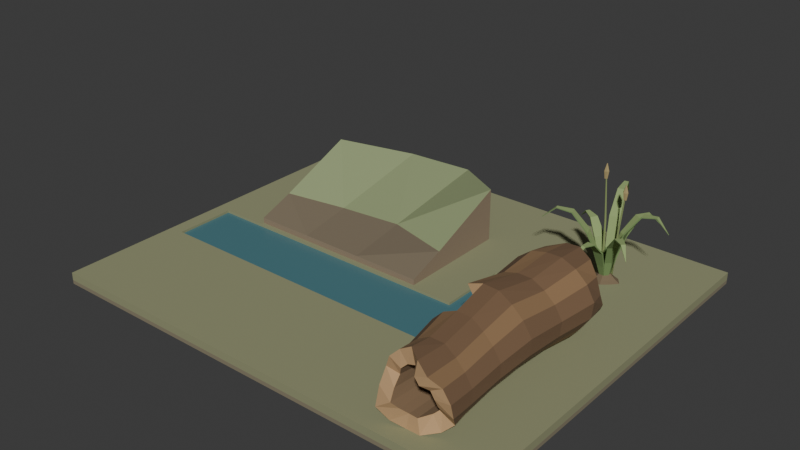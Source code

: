 # Source: source.blend  (saved by Blender 4.3.34; exported with 4.5.12 LTS)
import bpy
from mathutils import Matrix  # noqa: F401  (used for matrix-valued properties, if any)

bpy.ops.wm.read_factory_settings(use_empty=True)
scene = bpy.context.scene
scene.name = 'Scene'

# ---- collections
col_collection = bpy.data.collections.new('Collection'); scene.collection.children.link(col_collection)

# ---- materials (node trees are filled in below, after node groups)
mat_bank_base = bpy.data.materials.new('bank-base')
mat_bank_base.diffuse_color = (0.17, 0.13, 0.08, 1.0)
mat_bank_cut_earth = bpy.data.materials.new('bank-cut-earth')
mat_bank_cut_earth.diffuse_color = (0.28, 0.21, 0.14, 1.0)
mat_bank_wet_earth = bpy.data.materials.new('bank-wet-earth')
mat_bank_wet_earth.diffuse_color = (0.2, 0.16, 0.105, 1.0)
mat_bank_dry_top = bpy.data.materials.new('bank-dry-top')
mat_bank_dry_top.diffuse_color = (0.3, 0.36, 0.18, 1.0)
mat_deepweatheredbark = bpy.data.materials.new('DeepWeatheredBark')
mat_deepweatheredbark.diffuse_color = (0.18, 0.105, 0.055, 1.0)
mat_unevenbarkridge = bpy.data.materials.new('UnevenBarkRidge')
mat_unevenbarkridge.diffuse_color = (0.26, 0.155, 0.075, 1.0)
mat_darkdecayedinnerwood = bpy.data.materials.new('DarkDecayedInnerWood')
mat_darkdecayedinnerwood.diffuse_color = (0.22, 0.14, 0.075, 1.0)
mat_brokenwarmendgrain = bpy.data.materials.new('BrokenWarmEndGrain')
mat_brokenwarmendgrain.diffuse_color = (0.54, 0.34, 0.17, 1.0)
mat_root_soil = bpy.data.materials.new('root-soil')
mat_root_soil.diffuse_color = (0.18, 0.13, 0.075, 1.0)
mat_grass_shade = bpy.data.materials.new('grass-shade')
mat_grass_shade.diffuse_color = (0.18, 0.28, 0.1, 1.0)
mat_grass_lit = bpy.data.materials.new('grass-lit')
mat_grass_lit.diffuse_color = (0.29, 0.39, 0.15, 1.0)
mat_grass_stem = bpy.data.materials.new('grass-stem')
mat_grass_stem.diffuse_color = (0.24, 0.3, 0.11, 1.0)
mat_seed_tan = bpy.data.materials.new('seed-tan')
mat_seed_tan.diffuse_color = (0.4, 0.31, 0.14, 1.0)
mat_sceneonly_lowerearthbed = bpy.data.materials.new('SceneOnly_LowerEarthBed')
mat_sceneonly_lowerearthbed.diffuse_color = (0.23, 0.2, 0.13, 1.0)
mat_sceneonly_drymudmargin = bpy.data.materials.new('SceneOnly_DryMudMargin')
mat_sceneonly_drymudmargin.diffuse_color = (0.28, 0.29, 0.16, 1.0)
mat_sceneonly_opaqueshallowwater = bpy.data.materials.new('SceneOnly_OpaqueShallowWater')
mat_sceneonly_opaqueshallowwater.diffuse_color = (0.075, 0.2, 0.23, 1.0)

# ---- material node trees
mat_bank_base.use_nodes = True; mat_bank_base.node_tree.nodes.clear()
_N = mat_bank_base.node_tree.nodes; _L = mat_bank_base.node_tree.links
n0 = _N.new('ShaderNodeBsdfPrincipled'); n0.name = 'Principled BSDF'; n0.location = (10, 300)
n0.inputs[0].default_value = (0.17, 0.13, 0.08, 1.0)
n0.inputs[2].default_value = 0.95
n1 = _N.new('ShaderNodeOutputMaterial'); n1.name = 'Material Output'; n1.location = (300, 300)
_L.new(n0.outputs[0], n1.inputs[0])
n1.is_active_output = True
mat_bank_cut_earth.use_nodes = True; mat_bank_cut_earth.node_tree.nodes.clear()
_N = mat_bank_cut_earth.node_tree.nodes; _L = mat_bank_cut_earth.node_tree.links
n0 = _N.new('ShaderNodeBsdfPrincipled'); n0.name = 'Principled BSDF'; n0.location = (10, 300)
n0.inputs[0].default_value = (0.28, 0.21, 0.14, 1.0)
n0.inputs[2].default_value = 0.95
n1 = _N.new('ShaderNodeOutputMaterial'); n1.name = 'Material Output'; n1.location = (300, 300)
_L.new(n0.outputs[0], n1.inputs[0])
n1.is_active_output = True
mat_bank_wet_earth.use_nodes = True; mat_bank_wet_earth.node_tree.nodes.clear()
_N = mat_bank_wet_earth.node_tree.nodes; _L = mat_bank_wet_earth.node_tree.links
n0 = _N.new('ShaderNodeBsdfPrincipled'); n0.name = 'Principled BSDF'; n0.location = (10, 300)
n0.inputs[0].default_value = (0.2, 0.16, 0.105, 1.0)
n0.inputs[2].default_value = 0.95
n1 = _N.new('ShaderNodeOutputMaterial'); n1.name = 'Material Output'; n1.location = (300, 300)
_L.new(n0.outputs[0], n1.inputs[0])
n1.is_active_output = True
mat_bank_dry_top.use_nodes = True; mat_bank_dry_top.node_tree.nodes.clear()
_N = mat_bank_dry_top.node_tree.nodes; _L = mat_bank_dry_top.node_tree.links
n0 = _N.new('ShaderNodeBsdfPrincipled'); n0.name = 'Principled BSDF'; n0.location = (10, 300)
n0.inputs[0].default_value = (0.3, 0.36, 0.18, 1.0)
n0.inputs[2].default_value = 0.95
n1 = _N.new('ShaderNodeOutputMaterial'); n1.name = 'Material Output'; n1.location = (300, 300)
_L.new(n0.outputs[0], n1.inputs[0])
n1.is_active_output = True
mat_deepweatheredbark.use_nodes = True; mat_deepweatheredbark.node_tree.nodes.clear()
_N = mat_deepweatheredbark.node_tree.nodes; _L = mat_deepweatheredbark.node_tree.links
n0 = _N.new('ShaderNodeBsdfPrincipled'); n0.name = 'Principled BSDF'; n0.location = (10, 300)
n0.inputs[0].default_value = (0.18, 0.105, 0.055, 1.0)
n0.inputs[2].default_value = 0.96
n1 = _N.new('ShaderNodeOutputMaterial'); n1.name = 'Material Output'; n1.location = (300, 300)
_L.new(n0.outputs[0], n1.inputs[0])
n1.is_active_output = True
mat_unevenbarkridge.use_nodes = True; mat_unevenbarkridge.node_tree.nodes.clear()
_N = mat_unevenbarkridge.node_tree.nodes; _L = mat_unevenbarkridge.node_tree.links
n0 = _N.new('ShaderNodeBsdfPrincipled'); n0.name = 'Principled BSDF'; n0.location = (10, 300)
n0.inputs[0].default_value = (0.26, 0.155, 0.075, 1.0)
n0.inputs[2].default_value = 0.95
n1 = _N.new('ShaderNodeOutputMaterial'); n1.name = 'Material Output'; n1.location = (300, 300)
_L.new(n0.outputs[0], n1.inputs[0])
n1.is_active_output = True
mat_darkdecayedinnerwood.use_nodes = True; mat_darkdecayedinnerwood.node_tree.nodes.clear()
_N = mat_darkdecayedinnerwood.node_tree.nodes; _L = mat_darkdecayedinnerwood.node_tree.links
n0 = _N.new('ShaderNodeBsdfPrincipled'); n0.name = 'Principled BSDF'; n0.location = (10, 300)
n0.inputs[0].default_value = (0.22, 0.14, 0.075, 1.0)
n0.inputs[2].default_value = 0.98
n1 = _N.new('ShaderNodeOutputMaterial'); n1.name = 'Material Output'; n1.location = (300, 300)
_L.new(n0.outputs[0], n1.inputs[0])
n1.is_active_output = True
mat_brokenwarmendgrain.use_nodes = True; mat_brokenwarmendgrain.node_tree.nodes.clear()
_N = mat_brokenwarmendgrain.node_tree.nodes; _L = mat_brokenwarmendgrain.node_tree.links
n0 = _N.new('ShaderNodeBsdfPrincipled'); n0.name = 'Principled BSDF'; n0.location = (10, 300)
n0.inputs[0].default_value = (0.54, 0.34, 0.17, 1.0)
n0.inputs[2].default_value = 0.93
n1 = _N.new('ShaderNodeOutputMaterial'); n1.name = 'Material Output'; n1.location = (300, 300)
_L.new(n0.outputs[0], n1.inputs[0])
n1.is_active_output = True
mat_root_soil.use_nodes = True; mat_root_soil.node_tree.nodes.clear()
_N = mat_root_soil.node_tree.nodes; _L = mat_root_soil.node_tree.links
n0 = _N.new('ShaderNodeBsdfPrincipled'); n0.name = 'Principled BSDF'; n0.location = (10, 300)
n0.inputs[0].default_value = (0.18, 0.13, 0.075, 1.0)
n0.inputs[2].default_value = 0.9
n1 = _N.new('ShaderNodeOutputMaterial'); n1.name = 'Material Output'; n1.location = (300, 300)
_L.new(n0.outputs[0], n1.inputs[0])
n1.is_active_output = True
mat_grass_shade.use_nodes = True; mat_grass_shade.node_tree.nodes.clear()
_N = mat_grass_shade.node_tree.nodes; _L = mat_grass_shade.node_tree.links
n0 = _N.new('ShaderNodeBsdfPrincipled'); n0.name = 'Principled BSDF'; n0.location = (10, 300)
n0.inputs[0].default_value = (0.18, 0.28, 0.1, 1.0)
n0.inputs[2].default_value = 0.9
n1 = _N.new('ShaderNodeOutputMaterial'); n1.name = 'Material Output'; n1.location = (300, 300)
_L.new(n0.outputs[0], n1.inputs[0])
n1.is_active_output = True
mat_grass_lit.use_nodes = True; mat_grass_lit.node_tree.nodes.clear()
_N = mat_grass_lit.node_tree.nodes; _L = mat_grass_lit.node_tree.links
n0 = _N.new('ShaderNodeBsdfPrincipled'); n0.name = 'Principled BSDF'; n0.location = (10, 300)
n0.inputs[0].default_value = (0.29, 0.39, 0.15, 1.0)
n0.inputs[2].default_value = 0.9
n1 = _N.new('ShaderNodeOutputMaterial'); n1.name = 'Material Output'; n1.location = (300, 300)
_L.new(n0.outputs[0], n1.inputs[0])
n1.is_active_output = True
mat_grass_stem.use_nodes = True; mat_grass_stem.node_tree.nodes.clear()
_N = mat_grass_stem.node_tree.nodes; _L = mat_grass_stem.node_tree.links
n0 = _N.new('ShaderNodeBsdfPrincipled'); n0.name = 'Principled BSDF'; n0.location = (10, 300)
n0.inputs[0].default_value = (0.24, 0.3, 0.11, 1.0)
n0.inputs[2].default_value = 0.9
n1 = _N.new('ShaderNodeOutputMaterial'); n1.name = 'Material Output'; n1.location = (300, 300)
_L.new(n0.outputs[0], n1.inputs[0])
n1.is_active_output = True
mat_seed_tan.use_nodes = True; mat_seed_tan.node_tree.nodes.clear()
_N = mat_seed_tan.node_tree.nodes; _L = mat_seed_tan.node_tree.links
n0 = _N.new('ShaderNodeBsdfPrincipled'); n0.name = 'Principled BSDF'; n0.location = (10, 300)
n0.inputs[0].default_value = (0.4, 0.31, 0.14, 1.0)
n0.inputs[2].default_value = 0.9
n1 = _N.new('ShaderNodeOutputMaterial'); n1.name = 'Material Output'; n1.location = (300, 300)
_L.new(n0.outputs[0], n1.inputs[0])
n1.is_active_output = True
mat_sceneonly_lowerearthbed.use_nodes = True; mat_sceneonly_lowerearthbed.node_tree.nodes.clear()
_N = mat_sceneonly_lowerearthbed.node_tree.nodes; _L = mat_sceneonly_lowerearthbed.node_tree.links
n0 = _N.new('ShaderNodeBsdfPrincipled'); n0.name = 'Principled BSDF'; n0.location = (10, 300)
n0.inputs[0].default_value = (0.23, 0.2, 0.13, 1.0)
n0.inputs[2].default_value = 0.98
n1 = _N.new('ShaderNodeOutputMaterial'); n1.name = 'Material Output'; n1.location = (300, 300)
_L.new(n0.outputs[0], n1.inputs[0])
n1.is_active_output = True
mat_sceneonly_drymudmargin.use_nodes = True; mat_sceneonly_drymudmargin.node_tree.nodes.clear()
_N = mat_sceneonly_drymudmargin.node_tree.nodes; _L = mat_sceneonly_drymudmargin.node_tree.links
n0 = _N.new('ShaderNodeBsdfPrincipled'); n0.name = 'Principled BSDF'; n0.location = (10, 300)
n0.inputs[0].default_value = (0.28, 0.29, 0.16, 1.0)
n0.inputs[2].default_value = 0.98
n1 = _N.new('ShaderNodeOutputMaterial'); n1.name = 'Material Output'; n1.location = (300, 300)
_L.new(n0.outputs[0], n1.inputs[0])
n1.is_active_output = True
mat_sceneonly_opaqueshallowwater.use_nodes = True; mat_sceneonly_opaqueshallowwater.node_tree.nodes.clear()
_N = mat_sceneonly_opaqueshallowwater.node_tree.nodes; _L = mat_sceneonly_opaqueshallowwater.node_tree.links
n0 = _N.new('ShaderNodeBsdfPrincipled'); n0.name = 'Principled BSDF'; n0.location = (10, 300)
n0.inputs[0].default_value = (0.075, 0.2, 0.23, 1.0)
n0.inputs[2].default_value = 0.3
n1 = _N.new('ShaderNodeOutputMaterial'); n1.name = 'Material Output'; n1.location = (300, 300)
_L.new(n0.outputs[0], n1.inputs[0])
n1.is_active_output = True

# ---- world
world_world = bpy.data.worlds.new('World'); scene.world = world_world
world_world.use_nodes = True; world_world.node_tree.nodes.clear()
_N = world_world.node_tree.nodes; _L = world_world.node_tree.links
n0 = _N.new('ShaderNodeOutputWorld'); n0.name = 'World Output'; n0.location = (300, 300)
n1 = _N.new('ShaderNodeBackground'); n1.name = 'Background'; n1.location = (10, 300)
n1.inputs[0].default_value = (0.05088, 0.05088, 0.05088, 1.0)
_L.new(n1.outputs[0], n0.inputs[0])
n0.is_active_output = True
world_world.color = (0.05088, 0.05088, 0.05088)
world_world.sun_shadow_jitter_overblur = 0.0

# ---- meshes
me_whole_sloped_bank__nature_bank_access_transition_01 = bpy.data.meshes.new('whole_sloped_bank__nature-bank-access-transition-01')
me_whole_sloped_bank__nature_bank_access_transition_01.from_pydata([(-1.75, 1.1, 0.12), (-1.13, -0.1, 0.12), (-1.75, -0.1, 0.12), (-1.13, 1.58, 0.12), (-0.47, -0.1, 0.12), (0.25, 1.1, 0.12), (-0.47, 1.7, 0.12), (0.25, -0.1, 0.12), (-1.75, -0.1, 0.18), (-1.75, 0.28, 0.32), (0.25, 1.1, 0.67), (0.25, 0.28, 0.32), (-1.13, 1.58, 0.51), (-1.75, 1.1, 0.67), (-1.13, -0.1, 0.18), (-0.47, 1.7, 0.47), (-0.47, -0.1, 0.18), (0.25, -0.1, 0.18), (-1.13, 0.45, 0.28), (-0.47, 0.52, 0.28)], [], [(0, 1, 2), (3, 4, 1), (5, 4, 6), (0, 3, 1), (3, 6, 4), (5, 7, 4), (2, 8, 9), (5, 10, 11), (1, 8, 2), (12, 0, 13), (4, 14, 1), (15, 3, 12), (7, 16, 4), (15, 5, 6), (13, 0, 9), (0, 2, 9), (17, 7, 11), (7, 5, 11), (1, 14, 8), (12, 3, 0), (4, 16, 14), (15, 6, 3), (7, 17, 16), (15, 10, 5), (14, 9, 8), (16, 18, 14), (16, 11, 19), (14, 18, 9), (16, 19, 18), (16, 17, 11), (18, 13, 9), (19, 12, 18), (19, 10, 15), (18, 12, 13), (19, 15, 12), (19, 11, 10)])
me_whole_sloped_bank__nature_bank_access_transition_01.polygons.foreach_set('material_index', [0, 0, 0, 0, 0, 0, 1, 1, 1, 1, 1, 1, 1, 1, 1, 1, 1, 1, 1, 1, 1, 1, 1, 1, 2, 2, 2, 2, 2, 2, 3, 3, 3, 3, 3, 3])
me_whole_sloped_bank__nature_bank_access_transition_01.materials.append(mat_bank_base)
me_whole_sloped_bank__nature_bank_access_transition_01.materials.append(mat_bank_cut_earth)
me_whole_sloped_bank__nature_bank_access_transition_01.materials.append(mat_bank_wet_earth)
me_whole_sloped_bank__nature_bank_access_transition_01.materials.append(mat_bank_dry_top)
me_whole_sloped_bank__nature_bank_access_transition_01.materials.append(mat_deepweatheredbark)
me_whole_sloped_bank__nature_bank_access_transition_01.materials.append(mat_unevenbarkridge)
me_whole_sloped_bank__nature_bank_access_transition_01.materials.append(mat_darkdecayedinnerwood)
me_whole_sloped_bank__nature_bank_access_transition_01.materials.append(mat_brokenwarmendgrain)
me_whole_sloped_bank__nature_bank_access_transition_01.materials.append(mat_root_soil)
me_whole_sloped_bank__nature_bank_access_transition_01.materials.append(mat_grass_shade)
me_whole_sloped_bank__nature_bank_access_transition_01.materials.append(mat_grass_lit)
me_whole_sloped_bank__nature_bank_access_transition_01.materials.append(mat_grass_stem)
me_whole_sloped_bank__nature_bank_access_transition_01.materials.append(mat_seed_tan)
me_whole_sloped_bank__nature_bank_access_transition_01.materials.append(mat_sceneonly_lowerearthbed)
me_whole_sloped_bank__nature_bank_access_transition_01.materials.append(mat_sceneonly_drymudmargin)
me_whole_sloped_bank__nature_bank_access_transition_01.materials.append(mat_sceneonly_opaqueshallowwater)
me_whole_sloped_bank__nature_bank_access_transition_01.update()
me_whole_hollow_log__wholeirregularhollowwoodshell = bpy.data.meshes.new('whole_hollow_log__WholeIrregularHollowWoodShell')
me_whole_hollow_log__wholeirregularhollowwoodshell.from_pydata([(2.036, 0.1925, 0.5618), (1.971, 0.2216, 0.7001), (2.01, -0.002768, 0.7366), (2.089, 0.0001374, 0.5923), (1.863, 0.2807, 0.8051), (1.722, 0.3417, 0.8513), (1.746, 0.00584, 0.8975), (1.891, -0.0004059, 0.8414), (1.579, 0.3537, 0.8358), (1.593, 0.01231, 0.8903), (1.437, 0.2382, 0.802), (1.311, 0.1622, 0.7104), (1.309, 0.01285, 0.7492), (1.44, 0.01522, 0.8517), (1.272, 0.2645, 0.5598), (1.273, 0.006608, 0.5875), (1.29, 0.36, 0.4135), (1.294, 0.0001374, 0.4343), (1.339, 0.3308, 0.2778), (1.44, 0.2718, 0.1732), (1.441, -0.0004059, 0.1679), (1.336, -0.002768, 0.2866), (1.573, 0.2107, 0.12), (1.588, 0.00584, 0.12), (1.727, 0.1987, 0.12), (1.751, 0.01231, 0.12), (1.859, 0.3142, 0.1701), (1.89, 0.01522, 0.1782), (1.943, 0.3903, 0.2882), (2.017, 0.288, 0.4115), (2.068, 0.006608, 0.4295), (1.982, 0.01285, 0.2992), (1.931, -0.3624, 0.6804), (2.01, -0.3618, 0.5521), (1.695, -0.3511, 0.8317), (1.822, -0.3579, 0.7719), (1.553, -0.3458, 0.8324), (1.298, -0.3496, 0.6926), (1.413, -0.3452, 0.7911), (1.268, -0.3565, 0.5459), (1.285, -0.3618, 0.4078), (1.411, -0.3579, 0.1566), (1.315, -0.3624, 0.2693), (1.55, -0.3511, 0.12), (1.697, -0.3458, 0.12), (1.824, -0.3452, 0.1758), (1.994, -0.3565, 0.4016), (1.914, -0.3496, 0.2815), (1.905, -0.7809, 0.722), (1.996, -0.7827, 0.587), (1.656, -0.7683, 0.8941), (1.789, -0.7749, 0.8193), (1.5, -0.7648, 0.9), (1.345, -0.7749, 0.1541), (1.24, -0.7809, 0.2775), (1.5, -0.7683, 0.12), (1.656, -0.7648, 0.12), (1.795, -0.7667, 0.1804), (1.984, -0.7793, 0.4234), (1.898, -0.7726, 0.2904), (1.882, -1.149, 0.6585), (1.965, -1.153, 0.5395), (1.665, -1.136, 0.8229), (1.782, -1.142, 0.7473), (1.521, -1.135, 0.8295), (1.382, -1.142, 0.1486), (1.284, -1.149, 0.2585), (1.524, -1.136, 0.12), (1.662, -1.135, 0.12), (1.79, -1.139, 0.1718), (1.96, -1.151, 0.3927), (1.888, -1.146, 0.2687), (1.898, -1.526, 0.6265), (1.973, -1.531, 0.515), (1.697, -1.515, 0.7903), (1.807, -1.519, 0.7134), (1.559, -1.516, 0.7947), (1.39, -1.139, 0.7704), (1.29, -1.146, 0.6687), (1.348, -1.529, 0.6339), (1.439, -1.522, 0.7297), (1.254, -1.151, 0.5332), (1.307, -1.533, 0.5105), (1.259, -1.153, 0.3991), (1.307, -1.531, 0.3823), (1.429, -1.519, 0.148), (1.333, -1.526, 0.2487), (1.564, -1.515, 0.12), (1.692, -1.516, 0.12), (1.817, -1.522, 0.1643), (1.974, -1.533, 0.3778), (1.913, -1.529, 0.2561), (1.919, -1.822, 0.6484), (1.991, -1.815, 0.5309), (1.711, -1.855, 0.8257), (1.827, -1.887, 0.7432), (1.566, -1.745, 0.826), (1.351, -1.749, 0.653), (1.445, -1.739, 0.7504), (1.298, -1.723, 0.5286), (1.295, -1.802, 0.3924), (1.433, -1.848, 0.1528), (1.329, -1.89, 0.2539), (1.573, -1.816, 0.12), (1.705, -1.814, 0.12), (1.84, -1.724, 0.16), (1.994, -1.781, 0.3901), (1.941, -1.691, 0.2585), (1.35, -0.7667, 0.8456), (1.211, -0.7827, 0.431), (1.867, 0.1925, 0.5401), (1.895, 0.0001374, 0.5623), (1.861, -0.002768, 0.6503), (1.838, 0.2216, 0.6231), (1.791, -0.0004059, 0.7142), (1.775, 0.2807, 0.6858), (1.704, 0.00584, 0.7426), (1.692, 0.3417, 0.7147), (1.615, 0.01231, 0.736), (1.607, 0.3537, 0.7075), (1.535, 0.01522, 0.7005), (1.532, 0.2382, 0.6712), (1.47, 0.01285, 0.6411), (1.474, 0.1622, 0.6133), (1.429, 0.006608, 0.5609), (1.438, 0.2645, 0.5387), (1.422, 0.0001374, 0.4683), (1.431, 0.36, 0.4535), (1.457, -0.002768, 0.3803), (1.46, 0.3308, 0.3705), (1.526, -0.0004059, 0.3164), (1.522, 0.2718, 0.3078), (1.613, 0.00584, 0.2879), (1.605, 0.2107, 0.2789), (1.702, 0.01231, 0.2946), (1.691, 0.1987, 0.2861), (1.782, 0.01522, 0.33), (1.765, 0.3142, 0.3224), (1.847, 0.01285, 0.3894), (1.823, 0.3903, 0.3803), (1.888, 0.006608, 0.4696), (1.859, 0.288, 0.4549), (1.83, -0.3618, 0.5135), (1.796, -0.3624, 0.5926), (1.732, -0.3579, 0.6485), (1.653, -0.3511, 0.6737), (1.573, -0.3458, 0.6699), (1.499, -0.3452, 0.6408), (1.437, -0.3496, 0.5875), (1.399, -0.3565, 0.5127), (1.395, -0.3618, 0.4269), (1.43, -0.3624, 0.3478), (1.494, -0.3579, 0.2919), (1.572, -0.3511, 0.2667), (1.652, -0.3458, 0.2705), (1.727, -0.3452, 0.2996), (1.788, -0.3496, 0.3529), (1.827, -0.3565, 0.4277), (1.812, -0.7827, 0.5388), (1.772, -0.7809, 0.6224), (1.703, -0.7749, 0.6807), (1.62, -0.7683, 0.7089), (1.534, -0.7648, 0.7084), (1.452, -0.7667, 0.6796), (1.342, -0.7827, 0.4454), (1.382, -0.7809, 0.3619), (1.451, -0.7749, 0.3035), (1.534, -0.7683, 0.2753), (1.62, -0.7648, 0.2758), (1.702, -0.7667, 0.3046), (1.771, -0.7726, 0.3626), (1.811, -0.7793, 0.4455), (1.812, -1.153, 0.4993), (1.775, -1.149, 0.5726), (1.714, -1.142, 0.6244), (1.641, -1.136, 0.652), (1.564, -1.135, 0.6548), (1.394, -1.153, 0.4162), (1.431, -1.149, 0.3429), (1.491, -1.142, 0.2911), (1.564, -1.136, 0.2636), (1.642, -1.135, 0.2607), (1.718, -1.139, 0.2854), (1.78, -1.146, 0.3391), (1.815, -1.151, 0.4156), (1.834, -1.531, 0.4884), (1.799, -1.526, 0.556), (1.744, -1.519, 0.6055), (1.677, -1.515, 0.6344), (1.602, -1.516, 0.6395), (1.529, -1.522, 0.616), (1.488, -1.139, 0.6301), (1.471, -1.529, 0.563), (1.425, -1.146, 0.5764), (1.441, -1.533, 0.4894), (1.391, -1.151, 0.4999), (1.446, -1.531, 0.4113), (1.481, -1.526, 0.3436), (1.536, -1.519, 0.2941), (1.603, -1.515, 0.2652), (1.678, -1.516, 0.2601), (1.751, -1.522, 0.2836), (1.81, -1.529, 0.3366), (1.839, -1.533, 0.4102), (1.84, -1.815, 0.5117), (1.805, -1.822, 0.5815), (1.751, -1.887, 0.6349), (1.681, -1.855, 0.6681), (1.602, -1.745, 0.6747), (1.524, -1.739, 0.6484), (1.465, -1.749, 0.5905), (1.437, -1.723, 0.513), (1.444, -1.802, 0.4329), (1.479, -1.89, 0.3632), (1.533, -1.848, 0.3097), (1.603, -1.816, 0.2766), (1.682, -1.814, 0.27), (1.76, -1.724, 0.2962), (1.819, -1.691, 0.3541), (1.847, -1.781, 0.4316)], [], [(0, 1, 2), (0, 2, 3), (4, 5, 6), (4, 6, 7), (5, 8, 9), (5, 9, 6), (10, 11, 12), (10, 12, 13), (11, 14, 15), (11, 15, 12), (14, 16, 17), (14, 17, 15), (18, 19, 20), (18, 20, 21), (19, 22, 23), (19, 23, 20), (22, 24, 25), (22, 25, 23), (24, 26, 27), (24, 27, 25), (28, 29, 30), (28, 30, 31), (29, 0, 3), (29, 3, 30), (3, 2, 32), (3, 32, 33), (7, 6, 34), (7, 34, 35), (6, 9, 36), (6, 36, 34), (13, 12, 37), (13, 37, 38), (12, 15, 39), (12, 39, 37), (15, 17, 40), (15, 40, 39), (21, 20, 41), (21, 41, 42), (20, 23, 43), (20, 43, 41), (23, 25, 44), (23, 44, 43), (25, 27, 45), (25, 45, 44), (31, 30, 46), (31, 46, 47), (30, 3, 33), (30, 33, 46), (33, 32, 48), (33, 48, 49), (35, 34, 50), (35, 50, 51), (34, 36, 52), (34, 52, 50), (42, 41, 53), (42, 53, 54), (41, 43, 55), (41, 55, 53), (43, 44, 56), (43, 56, 55), (44, 45, 57), (44, 57, 56), (47, 46, 58), (47, 58, 59), (46, 33, 49), (46, 49, 58), (49, 48, 60), (49, 60, 61), (51, 50, 62), (51, 62, 63), (50, 52, 64), (50, 64, 62), (54, 53, 65), (54, 65, 66), (53, 55, 67), (53, 67, 65), (55, 56, 68), (55, 68, 67), (56, 57, 69), (56, 69, 68), (59, 58, 70), (59, 70, 71), (58, 49, 61), (58, 61, 70), (61, 60, 72), (61, 72, 73), (63, 62, 74), (63, 74, 75), (62, 64, 76), (62, 76, 74), (77, 78, 79), (77, 79, 80), (78, 81, 82), (78, 82, 79), (81, 83, 84), (81, 84, 82), (66, 65, 85), (66, 85, 86), (65, 67, 87), (65, 87, 85), (67, 68, 88), (67, 88, 87), (68, 69, 89), (68, 89, 88), (71, 70, 90), (71, 90, 91), (70, 61, 73), (70, 73, 90), (73, 72, 92), (73, 92, 93), (75, 74, 94), (75, 94, 95), (74, 76, 96), (74, 96, 94), (80, 79, 97), (80, 97, 98), (79, 82, 99), (79, 99, 97), (82, 84, 100), (82, 100, 99), (86, 85, 101), (86, 101, 102), (85, 87, 103), (85, 103, 101), (87, 88, 104), (87, 104, 103), (88, 89, 105), (88, 105, 104), (91, 90, 106), (91, 106, 107), (90, 73, 93), (90, 93, 106), (1, 4, 7), (1, 7, 2), (8, 10, 13), (8, 13, 9), (16, 18, 21), (16, 21, 17), (26, 28, 31), (26, 31, 27), (2, 7, 35), (2, 35, 32), (9, 13, 38), (9, 38, 36), (17, 21, 42), (17, 42, 40), (27, 31, 47), (27, 47, 45), (32, 35, 51), (32, 51, 48), (36, 38, 108), (36, 108, 52), (40, 42, 54), (40, 54, 109), (45, 47, 59), (45, 59, 57), (48, 51, 63), (48, 63, 60), (109, 54, 66), (109, 66, 83), (57, 59, 71), (57, 71, 69), (60, 63, 75), (60, 75, 72), (64, 77, 80), (64, 80, 76), (83, 66, 86), (83, 86, 84), (69, 71, 91), (69, 91, 89), (72, 75, 95), (72, 95, 92), (76, 80, 98), (76, 98, 96), (84, 86, 102), (84, 102, 100), (89, 91, 107), (89, 107, 105), (110, 111, 112), (110, 112, 113), (113, 112, 114), (113, 114, 115), (115, 114, 116), (115, 116, 117), (117, 116, 118), (117, 118, 119), (119, 118, 120), (119, 120, 121), (121, 120, 122), (121, 122, 123), (123, 122, 124), (123, 124, 125), (125, 124, 126), (125, 126, 127), (127, 126, 128), (127, 128, 129), (129, 128, 130), (129, 130, 131), (131, 130, 132), (131, 132, 133), (133, 132, 134), (133, 134, 135), (135, 134, 136), (135, 136, 137), (137, 136, 138), (137, 138, 139), (139, 138, 140), (139, 140, 141), (141, 140, 111), (141, 111, 110), (111, 142, 143), (111, 143, 112), (112, 143, 144), (112, 144, 114), (114, 144, 145), (114, 145, 116), (116, 145, 146), (116, 146, 118), (118, 146, 147), (118, 147, 120), (120, 147, 148), (120, 148, 122), (122, 148, 149), (122, 149, 124), (124, 149, 150), (124, 150, 126), (126, 150, 151), (126, 151, 128), (128, 151, 152), (128, 152, 130), (130, 152, 153), (130, 153, 132), (132, 153, 154), (132, 154, 134), (134, 154, 155), (134, 155, 136), (136, 155, 156), (136, 156, 138), (138, 156, 157), (138, 157, 140), (140, 157, 142), (140, 142, 111), (142, 158, 159), (142, 159, 143), (143, 159, 160), (143, 160, 144), (144, 160, 161), (144, 161, 145), (145, 161, 162), (145, 162, 146), (146, 162, 163), (146, 163, 147), (150, 164, 165), (150, 165, 151), (151, 165, 166), (151, 166, 152), (152, 166, 167), (152, 167, 153), (153, 167, 168), (153, 168, 154), (154, 168, 169), (154, 169, 155), (155, 169, 170), (155, 170, 156), (156, 170, 171), (156, 171, 157), (157, 171, 158), (157, 158, 142), (158, 172, 173), (158, 173, 159), (159, 173, 174), (159, 174, 160), (160, 174, 175), (160, 175, 161), (161, 175, 176), (161, 176, 162), (164, 177, 178), (164, 178, 165), (165, 178, 179), (165, 179, 166), (166, 179, 180), (166, 180, 167), (167, 180, 181), (167, 181, 168), (168, 181, 182), (168, 182, 169), (169, 182, 183), (169, 183, 170), (170, 183, 184), (170, 184, 171), (171, 184, 172), (171, 172, 158), (172, 185, 186), (172, 186, 173), (173, 186, 187), (173, 187, 174), (174, 187, 188), (174, 188, 175), (175, 188, 189), (175, 189, 176), (176, 189, 190), (176, 190, 191), (191, 190, 192), (191, 192, 193), (193, 192, 194), (193, 194, 195), (195, 194, 196), (195, 196, 177), (177, 196, 197), (177, 197, 178), (178, 197, 198), (178, 198, 179), (179, 198, 199), (179, 199, 180), (180, 199, 200), (180, 200, 181), (181, 200, 201), (181, 201, 182), (182, 201, 202), (182, 202, 183), (183, 202, 203), (183, 203, 184), (184, 203, 185), (184, 185, 172), (185, 204, 205), (185, 205, 186), (186, 205, 206), (186, 206, 187), (187, 206, 207), (187, 207, 188), (188, 207, 208), (188, 208, 189), (189, 208, 209), (189, 209, 190), (190, 209, 210), (190, 210, 192), (192, 210, 211), (192, 211, 194), (194, 211, 212), (194, 212, 196), (196, 212, 213), (196, 213, 197), (197, 213, 214), (197, 214, 198), (198, 214, 215), (198, 215, 199), (199, 215, 216), (199, 216, 200), (200, 216, 217), (200, 217, 201), (201, 217, 218), (201, 218, 202), (202, 218, 219), (202, 219, 203), (203, 219, 204), (203, 204, 185), (0, 110, 113), (0, 113, 1), (93, 92, 205), (93, 205, 204), (1, 113, 115), (1, 115, 4), (92, 95, 206), (92, 206, 205), (4, 115, 117), (4, 117, 5), (95, 94, 207), (95, 207, 206), (5, 117, 119), (5, 119, 8), (94, 96, 208), (94, 208, 207), (8, 119, 121), (8, 121, 10), (96, 98, 209), (96, 209, 208), (10, 121, 123), (10, 123, 11), (98, 97, 210), (98, 210, 209), (11, 123, 125), (11, 125, 14), (97, 99, 211), (97, 211, 210), (14, 125, 127), (14, 127, 16), (99, 100, 212), (99, 212, 211), (16, 127, 129), (16, 129, 18), (100, 102, 213), (100, 213, 212), (18, 129, 131), (18, 131, 19), (102, 101, 214), (102, 214, 213), (19, 131, 133), (19, 133, 22), (101, 103, 215), (101, 215, 214), (22, 133, 135), (22, 135, 24), (103, 104, 216), (103, 216, 215), (24, 135, 137), (24, 137, 26), (104, 105, 217), (104, 217, 216), (26, 137, 139), (26, 139, 28), (105, 107, 218), (105, 218, 217), (28, 139, 141), (28, 141, 29), (107, 106, 219), (107, 219, 218), (29, 141, 110), (29, 110, 0), (106, 93, 204), (106, 204, 219), (38, 37, 148), (38, 148, 147), (108, 38, 147), (108, 147, 163), (37, 39, 149), (37, 149, 148), (39, 40, 150), (39, 150, 149), (40, 109, 164), (40, 164, 150), (52, 108, 163), (52, 163, 162), (77, 64, 176), (77, 176, 191), (64, 52, 162), (64, 162, 176), (78, 77, 191), (78, 191, 193), (81, 78, 193), (81, 193, 195), (109, 83, 177), (109, 177, 164), (83, 81, 195), (83, 195, 177)])
me_whole_hollow_log__wholeirregularhollowwoodshell.polygons.foreach_set('material_index', [4, 4, 4, 4, 4, 4, 4, 4, 4, 4, 4, 4, 4, 4, 4, 4, 4, 4, 4, 4, 4, 4, 4, 4, 4, 4, 4, 4, 4, 4, 4, 4, 4, 4, 4, 4, 4, 4, 4, 4, 4, 4, 4, 4, 4, 4, 4, 4, 4, 4, 4, 4, 4, 4, 4, 4, 4, 4, 4, 4, 4, 4, 4, 4, 4, 4, 4, 4, 4, 4, 4, 4, 4, 4, 4, 4, 4, 4, 4, 4, 4, 4, 4, 4, 4, 4, 4, 4, 4, 4, 4, 4, 4, 4, 4, 4, 4, 4, 4, 4, 4, 4, 4, 4, 4, 4, 4, 4, 4, 4, 4, 4, 4, 4, 4, 4, 4, 4, 4, 4, 4, 4, 4, 4, 4, 4, 4, 4, 4, 4, 4, 4, 5, 5, 5, 5, 5, 5, 5, 5, 5, 5, 5, 5, 5, 5, 5, 5, 5, 5, 5, 5, 5, 5, 5, 5, 5, 5, 5, 5, 5, 5, 5, 5, 5, 5, 5, 5, 5, 5, 5, 5, 5, 5, 5, 5, 5, 5, 6, 6, 6, 6, 6, 6, 6, 6, 6, 6, 6, 6, 6, 6, 6, 6, 6, 6, 6, 6, 6, 6, 6, 6, 6, 6, 6, 6, 6, 6, 6, 6, 6, 6, 6, 6, 6, 6, 6, 6, 6, 6, 6, 6, 6, 6, 6, 6, 6, 6, 6, 6, 6, 6, 6, 6, 6, 6, 6, 6, 6, 6, 6, 6, 6, 6, 6, 6, 6, 6, 6, 6, 6, 6, 6, 6, 6, 6, 6, 6, 6, 6, 6, 6, 6, 6, 6, 6, 6, 6, 6, 6, 6, 6, 6, 6, 6, 6, 6, 6, 6, 6, 6, 6, 6, 6, 6, 6, 6, 6, 6, 6, 6, 6, 6, 6, 6, 6, 6, 6, 6, 6, 6, 6, 6, 6, 6, 6, 6, 6, 6, 6, 6, 6, 6, 6, 6, 6, 6, 6, 6, 6, 6, 6, 6, 6, 6, 6, 6, 6, 6, 6, 6, 6, 6, 6, 6, 6, 6, 6, 6, 6, 6, 6, 6, 6, 6, 6, 6, 6, 6, 6, 6, 6, 6, 6, 6, 6, 7, 7, 7, 7, 7, 7, 7, 7, 7, 7, 7, 7, 7, 7, 7, 7, 7, 7, 7, 7, 7, 7, 7, 7, 7, 7, 7, 7, 7, 7, 7, 7, 7, 7, 7, 7, 7, 7, 7, 7, 7, 7, 7, 7, 7, 7, 7, 7, 7, 7, 7, 7, 7, 7, 7, 7, 7, 7, 7, 7, 7, 7, 7, 7, 7, 7, 7, 7, 7, 7, 7, 7, 7, 7, 7, 7, 7, 7, 7, 7, 7, 7, 7, 7, 7, 7, 7, 7])
me_whole_hollow_log__wholeirregularhollowwoodshell.materials.append(mat_bank_base)
me_whole_hollow_log__wholeirregularhollowwoodshell.materials.append(mat_bank_cut_earth)
me_whole_hollow_log__wholeirregularhollowwoodshell.materials.append(mat_bank_wet_earth)
me_whole_hollow_log__wholeirregularhollowwoodshell.materials.append(mat_bank_dry_top)
me_whole_hollow_log__wholeirregularhollowwoodshell.materials.append(mat_deepweatheredbark)
me_whole_hollow_log__wholeirregularhollowwoodshell.materials.append(mat_unevenbarkridge)
me_whole_hollow_log__wholeirregularhollowwoodshell.materials.append(mat_darkdecayedinnerwood)
me_whole_hollow_log__wholeirregularhollowwoodshell.materials.append(mat_brokenwarmendgrain)
me_whole_hollow_log__wholeirregularhollowwoodshell.materials.append(mat_root_soil)
me_whole_hollow_log__wholeirregularhollowwoodshell.materials.append(mat_grass_shade)
me_whole_hollow_log__wholeirregularhollowwoodshell.materials.append(mat_grass_lit)
me_whole_hollow_log__wholeirregularhollowwoodshell.materials.append(mat_grass_stem)
me_whole_hollow_log__wholeirregularhollowwoodshell.materials.append(mat_seed_tan)
me_whole_hollow_log__wholeirregularhollowwoodshell.materials.append(mat_sceneonly_lowerearthbed)
me_whole_hollow_log__wholeirregularhollowwoodshell.materials.append(mat_sceneonly_drymudmargin)
me_whole_hollow_log__wholeirregularhollowwoodshell.materials.append(mat_sceneonly_opaqueshallowwater)
me_whole_hollow_log__wholeirregularhollowwoodshell.update()
me_whole_reed_sedge__nature_reed_sedge_01 = bpy.data.meshes.new('whole_reed_sedge__nature-reed-sedge-01')
me_whole_reed_sedge__nature_reed_sedge_01.from_pydata([(1.573, 1.259, 0.12), (1.649, 1.08, 0.12), (1.43, 1.113, 0.12), (1.505, 1.136, 0.19), (1.588, 1.123, 0.19), (1.559, 1.191, 0.19), (1.657, 1.225, 0.12), (1.668, 1.15, 0.145), (1.712, 1.15, 0.12), (1.627, 1.204, 0.145), (1.492, 1.234, 0.145), (1.567, 1.229, 0.145), (1.47, 1.266, 0.12), (1.448, 1.181, 0.145), (1.41, 1.193, 0.12), (1.495, 1.07, 0.145), (1.463, 1.123, 0.145), (1.577, 1.019, 0.12), (1.474, 1.04, 0.12), (1.57, 1.055, 0.145), (1.622, 1.099, 0.145), (1.612, 1.15, 0.19), (1.59, 1.179, 0.19), (1.52, 1.194, 0.19), (1.497, 1.166, 0.19), (1.521, 1.108, 0.19), (1.56, 1.1, 0.19), (1.578, 1.133, 0.1466), (1.592, 1.174, 0.1434), (1.596, 1.134, 0.1434), (2.116, 1.205, 0.7459), (2.118, 1.209, 0.7485), (2.119, 1.205, 0.7485), (1.641, 1.121, 0.3924), (1.574, 1.173, 0.1466), (1.634, 1.197, 0.3924), (1.626, 1.119, 0.3964), (1.618, 1.195, 0.3964), (1.721, 1.222, 0.6559), (1.732, 1.113, 0.6559), (1.719, 1.112, 0.6621), (1.87, 1.142, 0.8601), (1.708, 1.221, 0.6621), (1.862, 1.221, 0.8601), (1.862, 1.141, 0.8695), (1.994, 1.217, 0.8808), (1.999, 1.173, 0.8808), (1.854, 1.221, 0.8695), (2.002, 1.173, 0.888), (2.115, 1.209, 0.7459), (1.998, 1.217, 0.888), (1.549, 1.183, 0.147), (1.592, 1.174, 0.143), (1.582, 1.16, 0.147), (1.844, 1.565, 0.637), (1.849, 1.565, 0.6398), (1.847, 1.562, 0.637), (1.559, 1.197, 0.143), (1.632, 1.199, 0.3446), (1.57, 1.243, 0.3446), (1.623, 1.187, 0.349), (1.687, 1.248, 0.5623), (1.561, 1.231, 0.349), (1.598, 1.312, 0.5623), (1.68, 1.237, 0.5687), (1.748, 1.358, 0.7308), (1.591, 1.301, 0.5687), (1.683, 1.404, 0.7308), (1.744, 1.352, 0.7404), (1.801, 1.464, 0.7481), (1.679, 1.399, 0.7404), (1.766, 1.489, 0.7481), (1.803, 1.466, 0.7555), (1.846, 1.567, 0.6398), (1.767, 1.492, 0.7555), (1.564, 1.18, 0.1465), (1.521, 1.188, 0.1435), (1.56, 1.197, 0.1435), (1.416, 1.733, 0.7843), (1.411, 1.735, 0.7869), (1.415, 1.736, 0.7869), (1.567, 1.244, 0.4092), (1.525, 1.171, 0.1465), (1.493, 1.227, 0.4092), (1.497, 1.212, 0.4132), (1.571, 1.229, 0.4132), (1.561, 1.344, 0.6889), (1.454, 1.319, 0.6889), (1.564, 1.332, 0.6951), (1.435, 1.466, 0.9057), (1.513, 1.484, 0.9057), (1.457, 1.307, 0.6951), (1.515, 1.477, 0.9151), (1.464, 1.615, 0.9276), (1.437, 1.459, 0.9151), (1.421, 1.605, 0.9276), (1.463, 1.618, 0.9348), (1.412, 1.732, 0.7843), (1.421, 1.608, 0.9348), (1.517, 1.145, 0.1473), (1.521, 1.188, 0.1427), (1.536, 1.18, 0.1473), (1.118, 1.379, 0.5601), (1.118, 1.384, 0.5631), (1.12, 1.382, 0.5601), (1.502, 1.153, 0.1427), (1.491, 1.225, 0.3108), (1.455, 1.158, 0.3108), (1.504, 1.218, 0.3156), (1.441, 1.271, 0.496), (1.468, 1.151, 0.3156), (1.389, 1.174, 0.496), (1.452, 1.265, 0.503), (1.328, 1.314, 0.6394), (1.4, 1.168, 0.503), (1.291, 1.244, 0.6394), (1.334, 1.311, 0.6494), (1.22, 1.351, 0.6545), (1.296, 1.24, 0.6494), (1.2, 1.313, 0.6545), (1.218, 1.353, 0.6619), (1.116, 1.38, 0.5631), (1.197, 1.314, 0.6619), (1.532, 1.122, 0.1468), (1.502, 1.153, 0.1432), (1.518, 1.16, 0.1468), (0.962, 0.9276, 0.6689), (0.9581, 0.9304, 0.6719), (0.9606, 0.9314, 0.6689), (1.516, 1.116, 0.1432), (1.455, 1.155, 0.3582), (1.481, 1.084, 0.3582), (1.469, 1.16, 0.3634), (1.348, 1.133, 0.5892), (1.495, 1.089, 0.3634), (1.387, 1.03, 0.5892), (1.359, 1.137, 0.5968), (1.208, 1.065, 0.7685), (1.398, 1.034, 0.5968), (1.237, 0.9899, 0.7685), (1.215, 1.067, 0.7787), (1.077, 0.9965, 0.787), (1.243, 0.9921, 0.7787), (1.093, 0.9553, 0.787), (1.075, 0.9955, 0.7946), (0.9595, 0.9267, 0.6719), (1.09, 0.9543, 0.7946), (1.527, 1.126, 0.1477), (1.565, 1.104, 0.1423), (1.525, 1.109, 0.1423), (1.495, 0.6845, 0.5089), (1.499, 0.6814, 0.5119), (1.495, 0.6819, 0.5119), (1.502, 1.067, 0.2882), (1.567, 1.122, 0.1477), (1.578, 1.059, 0.2882), (1.504, 1.082, 0.2934), (1.479, 1.01, 0.4519), (1.58, 1.074, 0.2934), (1.588, 0.9978, 0.4519), (1.48, 1.022, 0.4591), (1.56, 0.8855, 0.5785), (1.481, 0.8945, 0.5785), (1.59, 1.01, 0.4591), (1.482, 0.9007, 0.5887), (1.487, 0.7848, 0.592), (1.561, 0.8917, 0.5887), (1.53, 0.7799, 0.592), (1.486, 0.7822, 0.5996), (1.499, 0.684, 0.5089), (1.53, 0.7773, 0.5996), (1.554, 1.117, 0.1471), (1.595, 1.133, 0.1429), (1.567, 1.105, 0.1429), (1.962, 0.7431, 0.6113), (1.961, 0.7384, 0.6143), (1.959, 0.7403, 0.6113), (1.585, 1.061, 0.333), (1.583, 1.146, 0.1471), (1.639, 1.115, 0.333), (1.575, 1.072, 0.3382), (1.639, 0.9841, 0.5397), (1.628, 1.126, 0.3382), (1.716, 1.062, 0.5397), (1.63, 0.9924, 0.5473), (1.75, 0.8943, 0.7001), (1.708, 1.07, 0.5473), (1.807, 0.951, 0.7001), (1.746, 0.8988, 0.7103), (1.858, 0.8121, 0.7168), (1.802, 0.9555, 0.7103), (1.889, 0.8433, 0.7168), (1.86, 0.8102, 0.7244), (1.963, 0.7413, 0.6143), (1.891, 0.8414, 0.7244), (1.511, 1.165, 0.1505), (1.499, 1.164, 0.1501), (1.493, 1.175, 0.1495), (1.448, 1.205, 1.16), (1.442, 1.205, 1.16), (1.442, 1.195, 1.16), (1.474, 1.19, 0.6914), (1.479, 1.182, 0.6919), (1.517, 1.175, 0.1505), (1.488, 1.183, 0.6924), (1.489, 1.198, 0.6921), (1.494, 1.19, 0.6926), (1.511, 1.186, 0.1499), (1.48, 1.197, 0.6916), (1.499, 1.185, 0.1495), (1.439, 1.2, 1.159), (1.448, 1.195, 1.16), (1.451, 1.2, 1.161), (1.608, 1.175, 0.1501), (1.596, 1.174, 0.1506), (1.59, 1.185, 0.1505), (1.655, 1.215, 0.9996), (1.649, 1.215, 1.0), (1.649, 1.205, 1.0), (1.615, 1.192, 0.6045), (1.61, 1.2, 0.6046), (1.624, 1.193, 0.604), (1.629, 1.2, 0.6034), (1.608, 1.196, 0.1494), (1.614, 1.185, 0.1495), (1.596, 1.195, 0.1499), (1.624, 1.208, 0.6035), (1.615, 1.207, 0.604), (1.646, 1.21, 1.001), (1.655, 1.205, 0.9999), (1.658, 1.21, 0.9995), (1.452, 1.188, 1.11), (1.437, 1.186, 1.11), (1.43, 1.2, 1.11), (1.447, 1.203, 1.26), (1.443, 1.203, 1.26), (1.443, 1.197, 1.26), (1.432, 1.178, 1.185), (1.419, 1.2, 1.185), (1.457, 1.18, 1.185), (1.46, 1.2, 1.11), (1.458, 1.222, 1.185), (1.471, 1.2, 1.185), (1.453, 1.214, 1.11), (1.433, 1.22, 1.185), (1.438, 1.212, 1.11), (1.441, 1.2, 1.26), (1.449, 1.2, 1.26), (1.447, 1.197, 1.26), (1.659, 1.198, 0.95), (1.644, 1.196, 0.95), (1.637, 1.21, 0.95), (1.654, 1.213, 1.1), (1.65, 1.213, 1.1), (1.65, 1.207, 1.1), (1.639, 1.188, 1.025), (1.626, 1.21, 1.025), (1.664, 1.19, 1.025), (1.667, 1.21, 0.95), (1.665, 1.232, 1.025), (1.678, 1.21, 1.025), (1.66, 1.224, 0.95), (1.64, 1.23, 1.025), (1.645, 1.222, 0.95), (1.648, 1.21, 1.1), (1.656, 1.21, 1.1), (1.654, 1.207, 1.1)], [], [(0, 1, 2), (3, 4, 5), (6, 7, 8), (0, 9, 6), (0, 10, 11), (12, 13, 10), (2, 13, 14), (2, 15, 16), (17, 15, 18), (1, 19, 17), (1, 7, 20), (9, 21, 7), (11, 22, 9), (11, 23, 5), (10, 24, 23), (16, 24, 13), (16, 25, 3), (19, 25, 15), (20, 26, 19), (20, 21, 4), (8, 1, 6), (1, 17, 18), (6, 1, 0), (18, 2, 1), (2, 14, 12), (12, 0, 2), (4, 21, 22), (22, 5, 4), (5, 23, 3), (23, 24, 3), (3, 25, 4), (25, 26, 4), (6, 9, 7), (0, 11, 9), (0, 12, 10), (12, 14, 13), (2, 16, 13), (2, 18, 15), (17, 19, 15), (1, 20, 19), (1, 8, 7), (9, 22, 21), (11, 5, 22), (11, 10, 23), (10, 13, 24), (16, 3, 24), (16, 15, 25), (19, 26, 25), (20, 4, 26), (20, 7, 21), (27, 28, 29), (30, 31, 32), (28, 33, 29), (34, 35, 28), (34, 36, 37), (27, 33, 36), (33, 38, 39), (37, 38, 35), (36, 39, 40), (38, 41, 39), (42, 43, 38), (40, 41, 44), (41, 45, 46), (47, 45, 43), (44, 46, 48), (45, 30, 46), (45, 31, 49), (46, 32, 48), (27, 34, 28), (30, 49, 31), (28, 35, 33), (34, 37, 35), (34, 27, 36), (27, 29, 33), (33, 35, 38), (37, 42, 38), (36, 33, 39), (38, 43, 41), (42, 47, 43), (40, 39, 41), (41, 43, 45), (47, 50, 45), (44, 41, 46), (45, 49, 30), (45, 50, 31), (46, 30, 32), (51, 52, 53), (54, 55, 56), (57, 58, 52), (51, 59, 57), (53, 58, 60), (59, 61, 58), (62, 63, 59), (60, 61, 64), (63, 65, 61), (66, 67, 63), (64, 65, 68), (67, 69, 65), (70, 71, 67), (68, 69, 72), (71, 56, 69), (71, 73, 54), (69, 55, 72), (51, 57, 52), (54, 73, 55), (57, 59, 58), (51, 62, 59), (53, 52, 58), (59, 63, 61), (62, 66, 63), (60, 58, 61), (63, 67, 65), (66, 70, 67), (64, 61, 65), (67, 71, 69), (70, 74, 71), (68, 65, 69), (71, 54, 56), (71, 74, 73), (69, 56, 55), (75, 76, 77), (78, 79, 80), (76, 81, 77), (82, 83, 76), (75, 84, 82), (75, 81, 85), (83, 86, 81), (84, 87, 83), (85, 86, 88), (86, 89, 90), (91, 89, 87), (88, 90, 92), (89, 93, 90), (94, 95, 89), (92, 93, 96), (93, 97, 78), (95, 79, 97), (93, 80, 96), (75, 82, 76), (78, 97, 79), (76, 83, 81), (82, 84, 83), (75, 85, 84), (75, 77, 81), (83, 87, 86), (84, 91, 87), (85, 81, 86), (86, 87, 89), (91, 94, 89), (88, 86, 90), (89, 95, 93), (94, 98, 95), (92, 90, 93), (93, 95, 97), (95, 98, 79), (93, 78, 80), (99, 100, 101), (102, 103, 104), (105, 106, 100), (99, 107, 105), (101, 106, 108), (107, 109, 106), (110, 111, 107), (108, 109, 112), (111, 113, 109), (114, 115, 111), (112, 113, 116), (115, 117, 113), (118, 119, 115), (116, 117, 120), (117, 102, 104), (119, 121, 102), (117, 103, 120), (99, 105, 100), (102, 121, 103), (105, 107, 106), (99, 110, 107), (101, 100, 106), (107, 111, 109), (110, 114, 111), (108, 106, 109), (111, 115, 113), (114, 118, 115), (112, 109, 113), (115, 119, 117), (118, 122, 119), (116, 113, 117), (117, 119, 102), (119, 122, 121), (117, 104, 103), (123, 124, 125), (126, 127, 128), (129, 130, 124), (123, 131, 129), (125, 130, 132), (131, 133, 130), (134, 135, 131), (132, 133, 136), (135, 137, 133), (138, 139, 135), (136, 137, 140), (139, 141, 137), (142, 143, 139), (140, 141, 144), (143, 128, 141), (143, 145, 126), (141, 127, 144), (123, 129, 124), (126, 145, 127), (129, 131, 130), (123, 134, 131), (125, 124, 130), (131, 135, 133), (134, 138, 135), (132, 130, 133), (135, 139, 137), (138, 142, 139), (136, 133, 137), (139, 143, 141), (142, 146, 143), (140, 137, 141), (143, 126, 128), (143, 146, 145), (141, 128, 127), (147, 148, 149), (150, 151, 152), (148, 153, 149), (154, 155, 148), (147, 153, 156), (155, 157, 153), (158, 159, 155), (156, 157, 160), (157, 161, 162), (163, 161, 159), (160, 162, 164), (161, 165, 162), (166, 167, 161), (164, 165, 168), (165, 169, 150), (167, 151, 169), (165, 152, 168), (147, 154, 148), (150, 169, 151), (148, 155, 153), (154, 158, 155), (147, 149, 153), (155, 159, 157), (158, 163, 159), (156, 153, 157), (157, 159, 161), (163, 166, 161), (160, 157, 162), (161, 167, 165), (166, 170, 167), (164, 162, 165), (165, 167, 169), (167, 170, 151), (165, 150, 152), (171, 172, 173), (174, 175, 176), (172, 177, 173), (178, 179, 172), (171, 177, 180), (179, 181, 177), (182, 183, 179), (180, 181, 184), (183, 185, 181), (186, 187, 183), (184, 185, 188), (187, 189, 185), (190, 191, 187), (188, 189, 192), (189, 174, 176), (191, 193, 174), (189, 175, 192), (171, 178, 172), (174, 193, 175), (172, 179, 177), (178, 182, 179), (171, 173, 177), (179, 183, 181), (182, 186, 183), (180, 177, 181), (183, 187, 185), (186, 190, 187), (184, 181, 185), (187, 191, 189), (190, 194, 191), (188, 185, 189), (189, 191, 174), (191, 194, 193), (189, 176, 175), (37, 40, 42), (40, 47, 42), (47, 48, 50), (50, 32, 31), (37, 36, 40), (40, 44, 47), (47, 44, 48), (50, 48, 32), (53, 62, 51), (60, 66, 62), (64, 70, 66), (68, 74, 70), (72, 73, 74), (53, 60, 62), (60, 64, 66), (64, 68, 70), (68, 72, 74), (72, 55, 73), (85, 91, 84), (88, 94, 91), (92, 98, 94), (98, 80, 79), (85, 88, 91), (88, 92, 94), (92, 96, 98), (98, 96, 80), (101, 110, 99), (108, 114, 110), (112, 118, 114), (116, 122, 118), (120, 121, 122), (101, 108, 110), (108, 112, 114), (112, 116, 118), (116, 120, 122), (120, 103, 121), (123, 132, 134), (132, 138, 134), (136, 142, 138), (142, 144, 146), (146, 127, 145), (123, 125, 132), (132, 136, 138), (136, 140, 142), (142, 140, 144), (146, 144, 127), (147, 158, 154), (156, 163, 158), (163, 164, 166), (164, 170, 166), (168, 151, 170), (147, 156, 158), (156, 160, 163), (163, 160, 164), (164, 168, 170), (168, 152, 151), (171, 182, 178), (182, 184, 186), (184, 190, 186), (188, 194, 190), (194, 175, 193), (171, 180, 182), (182, 180, 184), (184, 188, 190), (188, 192, 194), (194, 192, 175), (195, 196, 197), (198, 199, 200), (196, 201, 197), (195, 202, 196), (203, 204, 195), (203, 205, 206), (207, 208, 205), (209, 201, 208), (201, 200, 210), (202, 211, 200), (204, 212, 211), (205, 212, 206), (208, 198, 205), (201, 199, 208), (197, 209, 195), (209, 207, 203), (195, 209, 203), (199, 210, 200), (200, 211, 198), (211, 212, 198), (196, 202, 201), (195, 204, 202), (203, 206, 204), (203, 207, 205), (207, 209, 208), (209, 197, 201), (201, 202, 200), (202, 204, 211), (204, 206, 212), (205, 198, 212), (208, 199, 198), (201, 210, 199), (213, 214, 215), (216, 217, 218), (215, 219, 220), (214, 221, 219), (213, 222, 221), (223, 222, 224), (225, 226, 223), (215, 227, 225), (219, 228, 220), (221, 218, 219), (222, 229, 221), (222, 216, 230), (226, 217, 216), (227, 228, 217), (215, 225, 213), (225, 223, 224), (213, 225, 224), (217, 228, 218), (218, 229, 216), (229, 230, 216), (215, 214, 219), (214, 213, 221), (213, 224, 222), (223, 226, 222), (225, 227, 226), (215, 220, 227), (219, 218, 228), (221, 229, 218), (222, 230, 229), (222, 226, 216), (226, 227, 217), (227, 220, 228), (231, 232, 233), (234, 235, 236), (233, 237, 238), (232, 239, 237), (240, 239, 231), (240, 241, 242), (243, 244, 241), (233, 244, 245), (237, 246, 238), (239, 236, 237), (239, 247, 248), (241, 247, 242), (244, 234, 241), (244, 246, 235), (233, 245, 231), (245, 243, 240), (231, 245, 240), (235, 246, 236), (236, 248, 234), (248, 247, 234), (233, 232, 237), (232, 231, 239), (240, 242, 239), (240, 243, 241), (243, 245, 244), (233, 238, 244), (237, 236, 246), (239, 248, 236), (239, 242, 247), (241, 234, 247), (244, 235, 234), (244, 238, 246), (249, 250, 251), (252, 253, 254), (251, 255, 256), (250, 257, 255), (258, 257, 249), (258, 259, 260), (261, 262, 259), (251, 262, 263), (255, 264, 256), (257, 254, 255), (257, 265, 266), (259, 265, 260), (262, 252, 259), (262, 264, 253), (251, 263, 249), (263, 261, 258), (249, 263, 258), (253, 264, 254), (254, 266, 252), (266, 265, 252), (251, 250, 255), (250, 249, 257), (258, 260, 257), (258, 261, 259), (261, 263, 262), (251, 256, 262), (255, 254, 264), (257, 266, 254), (257, 260, 265), (259, 252, 265), (262, 253, 252), (262, 256, 264)])
me_whole_reed_sedge__nature_reed_sedge_01.polygons.foreach_set('material_index', [8, 8, 8, 8, 8, 8, 8, 8, 8, 8, 8, 8, 8, 8, 8, 8, 8, 8, 8, 8, 8, 8, 8, 8, 8, 8, 8, 8, 8, 8, 8, 8, 8, 8, 8, 8, 8, 8, 8, 8, 8, 8, 8, 8, 8, 8, 8, 8, 8, 8, 9, 9, 9, 9, 9, 9, 9, 9, 9, 9, 9, 9, 9, 9, 9, 9, 9, 9, 9, 9, 9, 9, 9, 9, 9, 9, 9, 9, 9, 9, 9, 9, 9, 9, 9, 9, 9, 9, 9, 9, 9, 9, 9, 9, 9, 9, 9, 9, 9, 9, 9, 9, 9, 9, 9, 9, 9, 9, 9, 9, 9, 9, 9, 9, 9, 9, 9, 9, 9, 9, 9, 9, 9, 9, 9, 9, 9, 9, 9, 9, 9, 9, 9, 9, 9, 9, 9, 9, 9, 9, 9, 9, 9, 9, 9, 9, 9, 9, 9, 9, 9, 9, 9, 9, 9, 9, 9, 9, 9, 9, 9, 9, 9, 9, 9, 9, 9, 9, 9, 9, 9, 9, 9, 9, 9, 9, 9, 9, 9, 9, 9, 9, 9, 9, 9, 9, 9, 9, 9, 9, 9, 9, 9, 9, 9, 9, 9, 9, 9, 9, 9, 9, 9, 9, 9, 9, 9, 9, 9, 9, 9, 9, 9, 9, 9, 9, 9, 9, 9, 9, 9, 9, 9, 9, 9, 9, 9, 9, 9, 9, 9, 9, 9, 9, 9, 9, 9, 9, 9, 9, 9, 9, 9, 9, 9, 9, 9, 9, 9, 9, 9, 9, 9, 9, 9, 9, 9, 9, 9, 9, 9, 9, 9, 9, 9, 9, 9, 9, 9, 9, 9, 9, 9, 9, 9, 9, 9, 9, 9, 9, 9, 9, 9, 9, 9, 9, 9, 9, 9, 9, 9, 9, 10, 10, 10, 10, 10, 10, 10, 10, 10, 10, 10, 10, 10, 10, 10, 10, 10, 10, 10, 10, 10, 10, 10, 10, 10, 10, 10, 10, 10, 10, 10, 10, 10, 10, 10, 10, 10, 10, 10, 10, 10, 10, 10, 10, 10, 10, 10, 10, 10, 10, 10, 10, 10, 10, 10, 10, 10, 10, 10, 10, 10, 10, 10, 10, 10, 10, 11, 11, 11, 11, 11, 11, 11, 11, 11, 11, 11, 11, 11, 11, 11, 11, 11, 11, 11, 11, 11, 11, 11, 11, 11, 11, 11, 11, 11, 11, 11, 11, 11, 11, 11, 11, 11, 11, 11, 11, 11, 11, 11, 11, 11, 11, 11, 11, 11, 11, 11, 11, 11, 11, 11, 11, 11, 11, 11, 11, 11, 11, 11, 11, 12, 12, 12, 12, 12, 12, 12, 12, 12, 12, 12, 12, 12, 12, 12, 12, 12, 12, 12, 12, 12, 12, 12, 12, 12, 12, 12, 12, 12, 12, 12, 12, 12, 12, 12, 12, 12, 12, 12, 12, 12, 12, 12, 12, 12, 12, 12, 12, 12, 12, 12, 12, 12, 12, 12, 12, 12, 12, 12, 12, 12, 12, 12, 12])
me_whole_reed_sedge__nature_reed_sedge_01.materials.append(mat_bank_base)
me_whole_reed_sedge__nature_reed_sedge_01.materials.append(mat_bank_cut_earth)
me_whole_reed_sedge__nature_reed_sedge_01.materials.append(mat_bank_wet_earth)
me_whole_reed_sedge__nature_reed_sedge_01.materials.append(mat_bank_dry_top)
me_whole_reed_sedge__nature_reed_sedge_01.materials.append(mat_deepweatheredbark)
me_whole_reed_sedge__nature_reed_sedge_01.materials.append(mat_unevenbarkridge)
me_whole_reed_sedge__nature_reed_sedge_01.materials.append(mat_darkdecayedinnerwood)
me_whole_reed_sedge__nature_reed_sedge_01.materials.append(mat_brokenwarmendgrain)
me_whole_reed_sedge__nature_reed_sedge_01.materials.append(mat_root_soil)
me_whole_reed_sedge__nature_reed_sedge_01.materials.append(mat_grass_shade)
me_whole_reed_sedge__nature_reed_sedge_01.materials.append(mat_grass_lit)
me_whole_reed_sedge__nature_reed_sedge_01.materials.append(mat_grass_stem)
me_whole_reed_sedge__nature_reed_sedge_01.materials.append(mat_seed_tan)
me_whole_reed_sedge__nature_reed_sedge_01.materials.append(mat_sceneonly_lowerearthbed)
me_whole_reed_sedge__nature_reed_sedge_01.materials.append(mat_sceneonly_drymudmargin)
me_whole_reed_sedge__nature_reed_sedge_01.materials.append(mat_sceneonly_opaqueshallowwater)
me_whole_reed_sedge__nature_reed_sedge_01.update()
me_sceneonly_continuousbed = bpy.data.meshes.new('SceneOnly_ContinuousBed')
me_sceneonly_continuousbed.from_pydata([(-2.4, -2.0, 0.0), (2.4, -2.0, 0.0), (-2.4, 2.0, 0.0), (2.4, 2.0, 0.0), (-2.4, -2.0, 0.04), (2.4, -2.0, 0.04), (-2.4, 2.0, 0.04), (2.4, 2.0, 0.04)], [], [(0, 2, 3, 1), (4, 5, 7, 6), (0, 1, 5, 4), (2, 6, 7, 3), (0, 4, 6, 2), (1, 3, 7, 5)])
me_sceneonly_continuousbed.polygons.foreach_set('material_index', [13, 13, 13, 13, 13, 13])
me_sceneonly_continuousbed.materials.append(mat_bank_base)
me_sceneonly_continuousbed.materials.append(mat_bank_cut_earth)
me_sceneonly_continuousbed.materials.append(mat_bank_wet_earth)
me_sceneonly_continuousbed.materials.append(mat_bank_dry_top)
me_sceneonly_continuousbed.materials.append(mat_deepweatheredbark)
me_sceneonly_continuousbed.materials.append(mat_unevenbarkridge)
me_sceneonly_continuousbed.materials.append(mat_darkdecayedinnerwood)
me_sceneonly_continuousbed.materials.append(mat_brokenwarmendgrain)
me_sceneonly_continuousbed.materials.append(mat_root_soil)
me_sceneonly_continuousbed.materials.append(mat_grass_shade)
me_sceneonly_continuousbed.materials.append(mat_grass_lit)
me_sceneonly_continuousbed.materials.append(mat_grass_stem)
me_sceneonly_continuousbed.materials.append(mat_seed_tan)
me_sceneonly_continuousbed.materials.append(mat_sceneonly_lowerearthbed)
me_sceneonly_continuousbed.materials.append(mat_sceneonly_drymudmargin)
me_sceneonly_continuousbed.materials.append(mat_sceneonly_opaqueshallowwater)
me_sceneonly_continuousbed.update()
me_sceneonly_drymarginwithsidepoolcutout = bpy.data.meshes.new('SceneOnly_DryMarginWithSidepoolCutout')
me_sceneonly_drymarginwithsidepoolcutout.from_pydata([(-2.4, -2.0, 0.04), (-2.4, -0.78, 0.04), (-2.25, -0.78, 0.04), (-2.25, -2.0, 0.04), (-2.4, -2.0, 0.12), (-2.25, -2.0, 0.12), (-2.25, -0.78, 0.12), (-2.4, -0.78, 0.12), (-2.4, -0.14, 0.04), (-2.25, -0.14, 0.04), (-2.25, -0.14, 0.12), (-2.4, -0.14, 0.12), (-2.4, 0.58, 0.04), (-2.25, 0.58, 0.04), (-2.25, 0.58, 0.12), (-2.4, 0.58, 0.12), (-2.4, 2.0, 0.04), (-2.25, 2.0, 0.04), (-2.25, 2.0, 0.12), (-2.4, 2.0, 0.12), (0.7, -0.78, 0.04), (0.7, -2.0, 0.04), (0.7, -2.0, 0.12), (0.7, -0.78, 0.12), (0.7, 0.58, 0.04), (0.7, -0.14, 0.04), (0.7, -0.14, 0.12), (0.7, 0.58, 0.12), (0.7, 2.0, 0.04), (0.7, 2.0, 0.12), (1.15, -0.78, 0.04), (1.15, -2.0, 0.04), (1.15, -2.0, 0.12), (1.15, -0.78, 0.12), (1.15, 2.0, 0.04), (1.15, 0.58, 0.04), (1.15, 0.58, 0.12), (1.15, 2.0, 0.12), (2.4, -0.78, 0.04), (2.4, -2.0, 0.04), (2.4, -2.0, 0.12), (2.4, -0.78, 0.12), (1.15, -0.14, 0.04), (2.4, -0.14, 0.04), (2.4, -0.14, 0.12), (1.15, -0.14, 0.12), (2.4, 0.58, 0.04), (2.4, 0.58, 0.12), (2.4, 2.0, 0.04), (2.4, 2.0, 0.12)], [], [(0, 1, 2, 3), (4, 5, 6, 7), (0, 4, 7, 1), (0, 3, 5, 4), (1, 8, 9, 2), (7, 6, 10, 11), (1, 7, 11, 8), (2, 9, 10, 6), (8, 12, 13, 9), (11, 10, 14, 15), (8, 11, 15, 12), (12, 16, 17, 13), (15, 14, 18, 19), (12, 15, 19, 16), (16, 19, 18, 17), (3, 2, 20, 21), (5, 22, 23, 6), (3, 21, 22, 5), (2, 6, 23, 20), (9, 13, 24, 25), (10, 26, 27, 14), (25, 24, 27, 26), (9, 25, 26, 10), (13, 17, 28, 24), (14, 27, 29, 18), (17, 18, 29, 28), (21, 20, 30, 31), (22, 32, 33, 23), (21, 31, 32, 22), (20, 23, 33, 30), (24, 28, 34, 35), (27, 36, 37, 29), (24, 35, 36, 27), (28, 29, 37, 34), (31, 30, 38, 39), (32, 40, 41, 33), (39, 38, 41, 40), (31, 39, 40, 32), (30, 42, 43, 38), (33, 41, 44, 45), (30, 33, 45, 42), (38, 43, 44, 41), (42, 35, 46, 43), (45, 44, 47, 36), (42, 45, 36, 35), (43, 46, 47, 44), (35, 34, 48, 46), (36, 47, 49, 37), (46, 48, 49, 47), (34, 37, 49, 48)])
me_sceneonly_drymarginwithsidepoolcutout.polygons.foreach_set('material_index', [14, 14, 14, 14, 14, 14, 14, 14, 14, 14, 14, 14, 14, 14, 14, 14, 14, 14, 14, 14, 14, 14, 14, 14, 14, 14, 14, 14, 14, 14, 14, 14, 14, 14, 14, 14, 14, 14, 14, 14, 14, 14, 14, 14, 14, 14, 14, 14, 14, 14])
me_sceneonly_drymarginwithsidepoolcutout.materials.append(mat_bank_base)
me_sceneonly_drymarginwithsidepoolcutout.materials.append(mat_bank_cut_earth)
me_sceneonly_drymarginwithsidepoolcutout.materials.append(mat_bank_wet_earth)
me_sceneonly_drymarginwithsidepoolcutout.materials.append(mat_bank_dry_top)
me_sceneonly_drymarginwithsidepoolcutout.materials.append(mat_deepweatheredbark)
me_sceneonly_drymarginwithsidepoolcutout.materials.append(mat_unevenbarkridge)
me_sceneonly_drymarginwithsidepoolcutout.materials.append(mat_darkdecayedinnerwood)
me_sceneonly_drymarginwithsidepoolcutout.materials.append(mat_brokenwarmendgrain)
me_sceneonly_drymarginwithsidepoolcutout.materials.append(mat_root_soil)
me_sceneonly_drymarginwithsidepoolcutout.materials.append(mat_grass_shade)
me_sceneonly_drymarginwithsidepoolcutout.materials.append(mat_grass_lit)
me_sceneonly_drymarginwithsidepoolcutout.materials.append(mat_grass_stem)
me_sceneonly_drymarginwithsidepoolcutout.materials.append(mat_seed_tan)
me_sceneonly_drymarginwithsidepoolcutout.materials.append(mat_sceneonly_lowerearthbed)
me_sceneonly_drymarginwithsidepoolcutout.materials.append(mat_sceneonly_drymudmargin)
me_sceneonly_drymarginwithsidepoolcutout.materials.append(mat_sceneonly_opaqueshallowwater)
me_sceneonly_drymarginwithsidepoolcutout.update()
me_sceneonly_bedfilledshallowsidepool = bpy.data.meshes.new('SceneOnly_BedFilledShallowSidepool')
me_sceneonly_bedfilledshallowsidepool.from_pydata([(-2.25, -0.78, 0.04), (-2.25, -0.14, 0.04), (0.7, -0.14, 0.04), (0.7, -0.78, 0.04), (-2.25, -0.78, 0.095), (0.7, -0.78, 0.095), (0.7, -0.14, 0.095), (-2.25, -0.14, 0.095), (1.15, -0.14, 0.04), (1.15, -0.78, 0.04), (1.15, -0.78, 0.095), (1.15, -0.14, 0.095), (0.7, 0.58, 0.04), (1.15, 0.58, 0.04), (1.15, 0.58, 0.095), (0.7, 0.58, 0.095)], [], [(0, 1, 2, 3), (4, 5, 6, 7), (0, 4, 7, 1), (0, 3, 5, 4), (1, 7, 6, 2), (3, 2, 8, 9), (5, 10, 11, 6), (9, 8, 11, 10), (3, 9, 10, 5), (2, 12, 13, 8), (6, 11, 14, 15), (2, 6, 15, 12), (8, 13, 14, 11), (12, 15, 14, 13)])
me_sceneonly_bedfilledshallowsidepool.polygons.foreach_set('material_index', [15, 15, 15, 15, 15, 15, 15, 15, 15, 15, 15, 15, 15, 15])
me_sceneonly_bedfilledshallowsidepool.materials.append(mat_bank_base)
me_sceneonly_bedfilledshallowsidepool.materials.append(mat_bank_cut_earth)
me_sceneonly_bedfilledshallowsidepool.materials.append(mat_bank_wet_earth)
me_sceneonly_bedfilledshallowsidepool.materials.append(mat_bank_dry_top)
me_sceneonly_bedfilledshallowsidepool.materials.append(mat_deepweatheredbark)
me_sceneonly_bedfilledshallowsidepool.materials.append(mat_unevenbarkridge)
me_sceneonly_bedfilledshallowsidepool.materials.append(mat_darkdecayedinnerwood)
me_sceneonly_bedfilledshallowsidepool.materials.append(mat_brokenwarmendgrain)
me_sceneonly_bedfilledshallowsidepool.materials.append(mat_root_soil)
me_sceneonly_bedfilledshallowsidepool.materials.append(mat_grass_shade)
me_sceneonly_bedfilledshallowsidepool.materials.append(mat_grass_lit)
me_sceneonly_bedfilledshallowsidepool.materials.append(mat_grass_stem)
me_sceneonly_bedfilledshallowsidepool.materials.append(mat_seed_tan)
me_sceneonly_bedfilledshallowsidepool.materials.append(mat_sceneonly_lowerearthbed)
me_sceneonly_bedfilledshallowsidepool.materials.append(mat_sceneonly_drymudmargin)
me_sceneonly_bedfilledshallowsidepool.materials.append(mat_sceneonly_opaqueshallowwater)
me_sceneonly_bedfilledshallowsidepool.update()

# ---- objects
ob_onesteppedwetlandlanding = bpy.data.objects.new('OneSteppedWetlandLanding', None)
ob_whole_sloped_bank__nature_bank_access_transition_01 = bpy.data.objects.new('whole_sloped_bank__nature-bank-access-transition-01', me_whole_sloped_bank__nature_bank_access_transition_01)
ob_whole_hollow_log__wholeirregularhollowwoodshell = bpy.data.objects.new('whole_hollow_log__WholeIrregularHollowWoodShell', me_whole_hollow_log__wholeirregularhollowwoodshell)
ob_whole_reed_sedge__nature_reed_sedge_01 = bpy.data.objects.new('whole_reed_sedge__nature-reed-sedge-01', me_whole_reed_sedge__nature_reed_sedge_01)
ob_sceneonly_continuousbed = bpy.data.objects.new('SceneOnly_ContinuousBed', me_sceneonly_continuousbed)
ob_sceneonly_drymarginwithsidepoolcutout = bpy.data.objects.new('SceneOnly_DryMarginWithSidepoolCutout', me_sceneonly_drymarginwithsidepoolcutout)
ob_sceneonly_bedfilledshallowsidepool = bpy.data.objects.new('SceneOnly_BedFilledShallowSidepool', me_sceneonly_bedfilledshallowsidepool)

# ---- transforms, parenting, visibility, modifiers, constraints
ob_onesteppedwetlandlanding.location = (0.0, 0.0, 0.0)
ob_whole_sloped_bank__nature_bank_access_transition_01.parent = ob_onesteppedwetlandlanding
ob_whole_sloped_bank__nature_bank_access_transition_01.location = (0.0, 0.0, 0.0)
ob_whole_hollow_log__wholeirregularhollowwoodshell.parent = ob_onesteppedwetlandlanding
ob_whole_hollow_log__wholeirregularhollowwoodshell.location = (0.0, 0.0, 0.0)
ob_whole_reed_sedge__nature_reed_sedge_01.parent = ob_onesteppedwetlandlanding
ob_whole_reed_sedge__nature_reed_sedge_01.location = (0.0, 0.0, 0.0)
ob_sceneonly_continuousbed.parent = ob_onesteppedwetlandlanding
ob_sceneonly_continuousbed.location = (0.0, 0.0, 0.0)
ob_sceneonly_drymarginwithsidepoolcutout.parent = ob_onesteppedwetlandlanding
ob_sceneonly_drymarginwithsidepoolcutout.location = (0.0, 0.0, 0.0)
ob_sceneonly_bedfilledshallowsidepool.parent = ob_onesteppedwetlandlanding
ob_sceneonly_bedfilledshallowsidepool.location = (0.0, 0.0, 0.0)

# ---- collection membership
scene.collection.objects.link(ob_onesteppedwetlandlanding)
scene.collection.objects.link(ob_whole_sloped_bank__nature_bank_access_transition_01)
scene.collection.objects.link(ob_whole_hollow_log__wholeirregularhollowwoodshell)
scene.collection.objects.link(ob_whole_reed_sedge__nature_reed_sedge_01)
scene.collection.objects.link(ob_sceneonly_continuousbed)
scene.collection.objects.link(ob_sceneonly_drymarginwithsidepoolcutout)
scene.collection.objects.link(ob_sceneonly_bedfilledshallowsidepool)

# ---- scene / render settings (as saved in the file)
scene.frame_start = 1; scene.frame_end = 250; scene.frame_set(1)
scene.render.engine = 'CYCLES'
scene.render.use_compositing = False
scene.cycles.use_denoising = False
scene.cycles.samples = 128
scene.cycles.use_adaptive_sampling = False
scene.cycles.seed = 17
bpy.context.view_layer.update()

# ---- added for rendering (the .blend has no active camera and no usable light): camera, sun
cam_auto = bpy.data.cameras.new('AutoCamera')
cam_auto.lens = 50.0
cam_auto.sensor_width = 36.0
cam_auto.clip_end = 1000.0
ob_auto_camera = bpy.data.objects.new('AutoCamera', cam_auto)
scene.collection.objects.link(ob_auto_camera)
ob_auto_camera.location = (5.89736, -7.07683, 5.34789)
ob_auto_camera.rotation_euler = (1.09748, -7.21219e-08, 0.694738)
scene.camera = ob_auto_camera
light_auto_sun = bpy.data.lights.new('AutoSun', 'SUN')
light_auto_sun.energy = 3.0
light_auto_sun.angle = 0.0523599
ob_auto_sun = bpy.data.objects.new('AutoSun', light_auto_sun)
scene.collection.objects.link(ob_auto_sun)
ob_auto_sun.rotation_euler = (0.872665, 0.174533, 0.523599)
bpy.context.view_layer.update()
